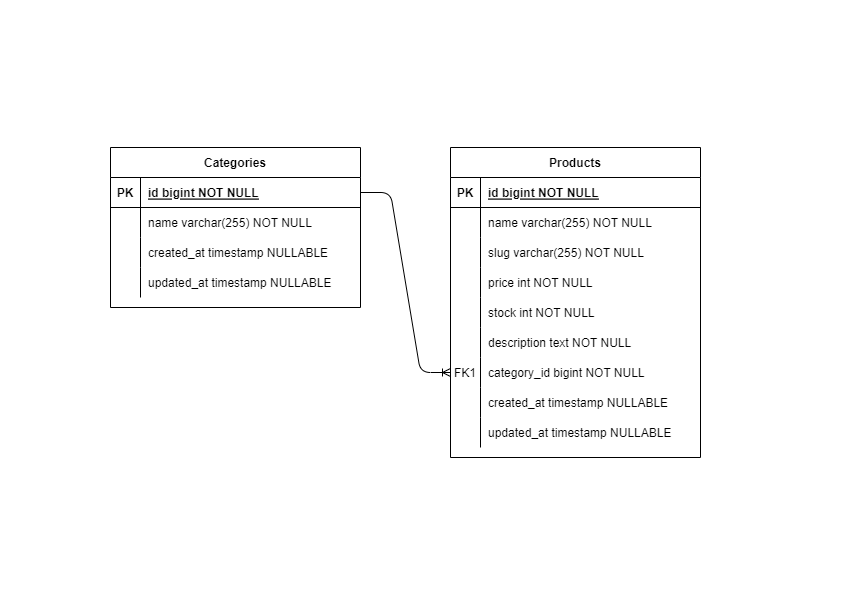

The diagram above was exported from draw.io. Its source (the exported page's mxGraphModel, read from the mxfile embedded in the PNG):
<mxGraphModel dx="1434" dy="1882" grid="1" gridSize="10" guides="1" tooltips="1" connect="1" arrows="1" fold="1" page="1" pageScale="1" pageWidth="850" pageHeight="1100" math="0" shadow="0" extFonts="Permanent Marker^https://fonts.googleapis.com/css?family=Permanent+Marker">
  <root>
    <mxCell id="0" />
    <mxCell id="1" parent="0" />
    <mxCell id="Ojeo8oMG-s73M-rEmadh-60" value="" style="rounded=0;whiteSpace=wrap;html=1;movable=1;resizable=1;rotatable=1;deletable=1;editable=1;locked=0;connectable=1;strokeColor=none;" vertex="1" parent="1">
      <mxGeometry y="-27.5" width="850" height="605" as="geometry" />
    </mxCell>
    <mxCell id="C-vyLk0tnHw3VtMMgP7b-1" value="" style="edgeStyle=entityRelationEdgeStyle;endArrow=ERoneToMany;startArrow=none;endFill=0;startFill=0;" parent="1" source="C-vyLk0tnHw3VtMMgP7b-24" target="C-vyLk0tnHw3VtMMgP7b-6" edge="1">
      <mxGeometry width="100" height="100" relative="1" as="geometry">
        <mxPoint x="340" y="720" as="sourcePoint" />
        <mxPoint x="440" y="620" as="targetPoint" />
      </mxGeometry>
    </mxCell>
    <mxCell id="C-vyLk0tnHw3VtMMgP7b-2" value="Products" style="shape=table;startSize=30;container=1;collapsible=1;childLayout=tableLayout;fixedRows=1;rowLines=0;fontStyle=1;align=center;resizeLast=1;" parent="1" vertex="1">
      <mxGeometry x="450" y="120" width="250" height="310" as="geometry" />
    </mxCell>
    <mxCell id="C-vyLk0tnHw3VtMMgP7b-3" value="" style="shape=partialRectangle;collapsible=0;dropTarget=0;pointerEvents=0;fillColor=none;points=[[0,0.5],[1,0.5]];portConstraint=eastwest;top=0;left=0;right=0;bottom=1;" parent="C-vyLk0tnHw3VtMMgP7b-2" vertex="1">
      <mxGeometry y="30" width="250" height="30" as="geometry" />
    </mxCell>
    <mxCell id="C-vyLk0tnHw3VtMMgP7b-4" value="PK" style="shape=partialRectangle;overflow=hidden;connectable=0;fillColor=none;top=0;left=0;bottom=0;right=0;fontStyle=1;" parent="C-vyLk0tnHw3VtMMgP7b-3" vertex="1">
      <mxGeometry width="30" height="30" as="geometry">
        <mxRectangle width="30" height="30" as="alternateBounds" />
      </mxGeometry>
    </mxCell>
    <mxCell id="C-vyLk0tnHw3VtMMgP7b-5" value="id bigint NOT NULL " style="shape=partialRectangle;overflow=hidden;connectable=0;fillColor=none;top=0;left=0;bottom=0;right=0;align=left;spacingLeft=6;fontStyle=5;" parent="C-vyLk0tnHw3VtMMgP7b-3" vertex="1">
      <mxGeometry x="30" width="220" height="30" as="geometry">
        <mxRectangle width="220" height="30" as="alternateBounds" />
      </mxGeometry>
    </mxCell>
    <mxCell id="C-vyLk0tnHw3VtMMgP7b-9" value="" style="shape=partialRectangle;collapsible=0;dropTarget=0;pointerEvents=0;fillColor=none;points=[[0,0.5],[1,0.5]];portConstraint=eastwest;top=0;left=0;right=0;bottom=0;" parent="C-vyLk0tnHw3VtMMgP7b-2" vertex="1">
      <mxGeometry y="60" width="250" height="30" as="geometry" />
    </mxCell>
    <mxCell id="C-vyLk0tnHw3VtMMgP7b-10" value="" style="shape=partialRectangle;overflow=hidden;connectable=0;fillColor=none;top=0;left=0;bottom=0;right=0;" parent="C-vyLk0tnHw3VtMMgP7b-9" vertex="1">
      <mxGeometry width="30" height="30" as="geometry">
        <mxRectangle width="30" height="30" as="alternateBounds" />
      </mxGeometry>
    </mxCell>
    <mxCell id="C-vyLk0tnHw3VtMMgP7b-11" value="name varchar(255) NOT NULL" style="shape=partialRectangle;overflow=hidden;connectable=0;fillColor=none;top=0;left=0;bottom=0;right=0;align=left;spacingLeft=6;" parent="C-vyLk0tnHw3VtMMgP7b-9" vertex="1">
      <mxGeometry x="30" width="220" height="30" as="geometry">
        <mxRectangle width="220" height="30" as="alternateBounds" />
      </mxGeometry>
    </mxCell>
    <mxCell id="Ojeo8oMG-s73M-rEmadh-35" value="" style="shape=partialRectangle;collapsible=0;dropTarget=0;pointerEvents=0;fillColor=none;points=[[0,0.5],[1,0.5]];portConstraint=eastwest;top=0;left=0;right=0;bottom=0;" vertex="1" parent="C-vyLk0tnHw3VtMMgP7b-2">
      <mxGeometry y="90" width="250" height="30" as="geometry" />
    </mxCell>
    <mxCell id="Ojeo8oMG-s73M-rEmadh-36" value="" style="shape=partialRectangle;overflow=hidden;connectable=0;fillColor=none;top=0;left=0;bottom=0;right=0;" vertex="1" parent="Ojeo8oMG-s73M-rEmadh-35">
      <mxGeometry width="30" height="30" as="geometry">
        <mxRectangle width="30" height="30" as="alternateBounds" />
      </mxGeometry>
    </mxCell>
    <mxCell id="Ojeo8oMG-s73M-rEmadh-37" value="slug varchar(255) NOT NULL" style="shape=partialRectangle;overflow=hidden;connectable=0;fillColor=none;top=0;left=0;bottom=0;right=0;align=left;spacingLeft=6;" vertex="1" parent="Ojeo8oMG-s73M-rEmadh-35">
      <mxGeometry x="30" width="220" height="30" as="geometry">
        <mxRectangle width="220" height="30" as="alternateBounds" />
      </mxGeometry>
    </mxCell>
    <mxCell id="Ojeo8oMG-s73M-rEmadh-38" value="" style="shape=partialRectangle;collapsible=0;dropTarget=0;pointerEvents=0;fillColor=none;points=[[0,0.5],[1,0.5]];portConstraint=eastwest;top=0;left=0;right=0;bottom=0;" vertex="1" parent="C-vyLk0tnHw3VtMMgP7b-2">
      <mxGeometry y="120" width="250" height="30" as="geometry" />
    </mxCell>
    <mxCell id="Ojeo8oMG-s73M-rEmadh-39" value="" style="shape=partialRectangle;overflow=hidden;connectable=0;fillColor=none;top=0;left=0;bottom=0;right=0;" vertex="1" parent="Ojeo8oMG-s73M-rEmadh-38">
      <mxGeometry width="30" height="30" as="geometry">
        <mxRectangle width="30" height="30" as="alternateBounds" />
      </mxGeometry>
    </mxCell>
    <mxCell id="Ojeo8oMG-s73M-rEmadh-40" value="price int NOT NULL" style="shape=partialRectangle;overflow=hidden;connectable=0;fillColor=none;top=0;left=0;bottom=0;right=0;align=left;spacingLeft=6;" vertex="1" parent="Ojeo8oMG-s73M-rEmadh-38">
      <mxGeometry x="30" width="220" height="30" as="geometry">
        <mxRectangle width="220" height="30" as="alternateBounds" />
      </mxGeometry>
    </mxCell>
    <mxCell id="Ojeo8oMG-s73M-rEmadh-41" value="" style="shape=partialRectangle;collapsible=0;dropTarget=0;pointerEvents=0;fillColor=none;points=[[0,0.5],[1,0.5]];portConstraint=eastwest;top=0;left=0;right=0;bottom=0;" vertex="1" parent="C-vyLk0tnHw3VtMMgP7b-2">
      <mxGeometry y="150" width="250" height="30" as="geometry" />
    </mxCell>
    <mxCell id="Ojeo8oMG-s73M-rEmadh-42" value="" style="shape=partialRectangle;overflow=hidden;connectable=0;fillColor=none;top=0;left=0;bottom=0;right=0;" vertex="1" parent="Ojeo8oMG-s73M-rEmadh-41">
      <mxGeometry width="30" height="30" as="geometry">
        <mxRectangle width="30" height="30" as="alternateBounds" />
      </mxGeometry>
    </mxCell>
    <mxCell id="Ojeo8oMG-s73M-rEmadh-43" value="stock int NOT NULL" style="shape=partialRectangle;overflow=hidden;connectable=0;fillColor=none;top=0;left=0;bottom=0;right=0;align=left;spacingLeft=6;" vertex="1" parent="Ojeo8oMG-s73M-rEmadh-41">
      <mxGeometry x="30" width="220" height="30" as="geometry">
        <mxRectangle width="220" height="30" as="alternateBounds" />
      </mxGeometry>
    </mxCell>
    <mxCell id="Ojeo8oMG-s73M-rEmadh-44" value="" style="shape=partialRectangle;collapsible=0;dropTarget=0;pointerEvents=0;fillColor=none;points=[[0,0.5],[1,0.5]];portConstraint=eastwest;top=0;left=0;right=0;bottom=0;" vertex="1" parent="C-vyLk0tnHw3VtMMgP7b-2">
      <mxGeometry y="180" width="250" height="30" as="geometry" />
    </mxCell>
    <mxCell id="Ojeo8oMG-s73M-rEmadh-45" value="" style="shape=partialRectangle;overflow=hidden;connectable=0;fillColor=none;top=0;left=0;bottom=0;right=0;" vertex="1" parent="Ojeo8oMG-s73M-rEmadh-44">
      <mxGeometry width="30" height="30" as="geometry">
        <mxRectangle width="30" height="30" as="alternateBounds" />
      </mxGeometry>
    </mxCell>
    <mxCell id="Ojeo8oMG-s73M-rEmadh-46" value="description text NOT NULL" style="shape=partialRectangle;overflow=hidden;connectable=0;fillColor=none;top=0;left=0;bottom=0;right=0;align=left;spacingLeft=6;" vertex="1" parent="Ojeo8oMG-s73M-rEmadh-44">
      <mxGeometry x="30" width="220" height="30" as="geometry">
        <mxRectangle width="220" height="30" as="alternateBounds" />
      </mxGeometry>
    </mxCell>
    <mxCell id="C-vyLk0tnHw3VtMMgP7b-6" value="" style="shape=partialRectangle;collapsible=0;dropTarget=0;pointerEvents=0;fillColor=none;points=[[0,0.5],[1,0.5]];portConstraint=eastwest;top=0;left=0;right=0;bottom=0;" parent="C-vyLk0tnHw3VtMMgP7b-2" vertex="1">
      <mxGeometry y="210" width="250" height="30" as="geometry" />
    </mxCell>
    <mxCell id="C-vyLk0tnHw3VtMMgP7b-7" value="FK1" style="shape=partialRectangle;overflow=hidden;connectable=0;fillColor=none;top=0;left=0;bottom=0;right=0;" parent="C-vyLk0tnHw3VtMMgP7b-6" vertex="1">
      <mxGeometry width="30" height="30" as="geometry">
        <mxRectangle width="30" height="30" as="alternateBounds" />
      </mxGeometry>
    </mxCell>
    <mxCell id="C-vyLk0tnHw3VtMMgP7b-8" value="category_id bigint NOT NULL" style="shape=partialRectangle;overflow=hidden;connectable=0;fillColor=none;top=0;left=0;bottom=0;right=0;align=left;spacingLeft=6;" parent="C-vyLk0tnHw3VtMMgP7b-6" vertex="1">
      <mxGeometry x="30" width="220" height="30" as="geometry">
        <mxRectangle width="220" height="30" as="alternateBounds" />
      </mxGeometry>
    </mxCell>
    <mxCell id="Ojeo8oMG-s73M-rEmadh-53" value="" style="shape=partialRectangle;collapsible=0;dropTarget=0;pointerEvents=0;fillColor=none;points=[[0,0.5],[1,0.5]];portConstraint=eastwest;top=0;left=0;right=0;bottom=0;" vertex="1" parent="C-vyLk0tnHw3VtMMgP7b-2">
      <mxGeometry y="240" width="250" height="30" as="geometry" />
    </mxCell>
    <mxCell id="Ojeo8oMG-s73M-rEmadh-54" value="" style="shape=partialRectangle;overflow=hidden;connectable=0;fillColor=none;top=0;left=0;bottom=0;right=0;" vertex="1" parent="Ojeo8oMG-s73M-rEmadh-53">
      <mxGeometry width="30" height="30" as="geometry">
        <mxRectangle width="30" height="30" as="alternateBounds" />
      </mxGeometry>
    </mxCell>
    <mxCell id="Ojeo8oMG-s73M-rEmadh-55" value="created_at timestamp NULLABLE" style="shape=partialRectangle;overflow=hidden;connectable=0;fillColor=none;top=0;left=0;bottom=0;right=0;align=left;spacingLeft=6;" vertex="1" parent="Ojeo8oMG-s73M-rEmadh-53">
      <mxGeometry x="30" width="220" height="30" as="geometry">
        <mxRectangle width="220" height="30" as="alternateBounds" />
      </mxGeometry>
    </mxCell>
    <mxCell id="Ojeo8oMG-s73M-rEmadh-56" value="" style="shape=partialRectangle;collapsible=0;dropTarget=0;pointerEvents=0;fillColor=none;points=[[0,0.5],[1,0.5]];portConstraint=eastwest;top=0;left=0;right=0;bottom=0;" vertex="1" parent="C-vyLk0tnHw3VtMMgP7b-2">
      <mxGeometry y="270" width="250" height="30" as="geometry" />
    </mxCell>
    <mxCell id="Ojeo8oMG-s73M-rEmadh-57" value="" style="shape=partialRectangle;overflow=hidden;connectable=0;fillColor=none;top=0;left=0;bottom=0;right=0;" vertex="1" parent="Ojeo8oMG-s73M-rEmadh-56">
      <mxGeometry width="30" height="30" as="geometry">
        <mxRectangle width="30" height="30" as="alternateBounds" />
      </mxGeometry>
    </mxCell>
    <mxCell id="Ojeo8oMG-s73M-rEmadh-58" value="updated_at timestamp NULLABLE" style="shape=partialRectangle;overflow=hidden;connectable=0;fillColor=none;top=0;left=0;bottom=0;right=0;align=left;spacingLeft=6;" vertex="1" parent="Ojeo8oMG-s73M-rEmadh-56">
      <mxGeometry x="30" width="220" height="30" as="geometry">
        <mxRectangle width="220" height="30" as="alternateBounds" />
      </mxGeometry>
    </mxCell>
    <mxCell id="C-vyLk0tnHw3VtMMgP7b-23" value="Categories" style="shape=table;startSize=30;container=1;collapsible=1;childLayout=tableLayout;fixedRows=1;rowLines=0;fontStyle=1;align=center;resizeLast=1;" parent="1" vertex="1">
      <mxGeometry x="110" y="120" width="250" height="160" as="geometry" />
    </mxCell>
    <mxCell id="C-vyLk0tnHw3VtMMgP7b-24" value="" style="shape=partialRectangle;collapsible=0;dropTarget=0;pointerEvents=0;fillColor=none;points=[[0,0.5],[1,0.5]];portConstraint=eastwest;top=0;left=0;right=0;bottom=1;" parent="C-vyLk0tnHw3VtMMgP7b-23" vertex="1">
      <mxGeometry y="30" width="250" height="30" as="geometry" />
    </mxCell>
    <mxCell id="C-vyLk0tnHw3VtMMgP7b-25" value="PK" style="shape=partialRectangle;overflow=hidden;connectable=0;fillColor=none;top=0;left=0;bottom=0;right=0;fontStyle=1;" parent="C-vyLk0tnHw3VtMMgP7b-24" vertex="1">
      <mxGeometry width="30" height="30" as="geometry">
        <mxRectangle width="30" height="30" as="alternateBounds" />
      </mxGeometry>
    </mxCell>
    <mxCell id="C-vyLk0tnHw3VtMMgP7b-26" value="id bigint NOT NULL" style="shape=partialRectangle;overflow=hidden;connectable=0;fillColor=none;top=0;left=0;bottom=0;right=0;align=left;spacingLeft=6;fontStyle=5;" parent="C-vyLk0tnHw3VtMMgP7b-24" vertex="1">
      <mxGeometry x="30" width="220" height="30" as="geometry">
        <mxRectangle width="220" height="30" as="alternateBounds" />
      </mxGeometry>
    </mxCell>
    <mxCell id="C-vyLk0tnHw3VtMMgP7b-27" value="" style="shape=partialRectangle;collapsible=0;dropTarget=0;pointerEvents=0;fillColor=none;points=[[0,0.5],[1,0.5]];portConstraint=eastwest;top=0;left=0;right=0;bottom=0;" parent="C-vyLk0tnHw3VtMMgP7b-23" vertex="1">
      <mxGeometry y="60" width="250" height="30" as="geometry" />
    </mxCell>
    <mxCell id="C-vyLk0tnHw3VtMMgP7b-28" value="" style="shape=partialRectangle;overflow=hidden;connectable=0;fillColor=none;top=0;left=0;bottom=0;right=0;" parent="C-vyLk0tnHw3VtMMgP7b-27" vertex="1">
      <mxGeometry width="30" height="30" as="geometry">
        <mxRectangle width="30" height="30" as="alternateBounds" />
      </mxGeometry>
    </mxCell>
    <mxCell id="C-vyLk0tnHw3VtMMgP7b-29" value="name varchar(255) NOT NULL" style="shape=partialRectangle;overflow=hidden;connectable=0;fillColor=none;top=0;left=0;bottom=0;right=0;align=left;spacingLeft=6;" parent="C-vyLk0tnHw3VtMMgP7b-27" vertex="1">
      <mxGeometry x="30" width="220" height="30" as="geometry">
        <mxRectangle width="220" height="30" as="alternateBounds" />
      </mxGeometry>
    </mxCell>
    <mxCell id="Ojeo8oMG-s73M-rEmadh-29" value="" style="shape=partialRectangle;collapsible=0;dropTarget=0;pointerEvents=0;fillColor=none;points=[[0,0.5],[1,0.5]];portConstraint=eastwest;top=0;left=0;right=0;bottom=0;" vertex="1" parent="C-vyLk0tnHw3VtMMgP7b-23">
      <mxGeometry y="90" width="250" height="30" as="geometry" />
    </mxCell>
    <mxCell id="Ojeo8oMG-s73M-rEmadh-30" value="" style="shape=partialRectangle;overflow=hidden;connectable=0;fillColor=none;top=0;left=0;bottom=0;right=0;" vertex="1" parent="Ojeo8oMG-s73M-rEmadh-29">
      <mxGeometry width="30" height="30" as="geometry">
        <mxRectangle width="30" height="30" as="alternateBounds" />
      </mxGeometry>
    </mxCell>
    <mxCell id="Ojeo8oMG-s73M-rEmadh-31" value="created_at timestamp NULLABLE" style="shape=partialRectangle;overflow=hidden;connectable=0;fillColor=none;top=0;left=0;bottom=0;right=0;align=left;spacingLeft=6;" vertex="1" parent="Ojeo8oMG-s73M-rEmadh-29">
      <mxGeometry x="30" width="220" height="30" as="geometry">
        <mxRectangle width="220" height="30" as="alternateBounds" />
      </mxGeometry>
    </mxCell>
    <mxCell id="Ojeo8oMG-s73M-rEmadh-32" value="" style="shape=partialRectangle;collapsible=0;dropTarget=0;pointerEvents=0;fillColor=none;points=[[0,0.5],[1,0.5]];portConstraint=eastwest;top=0;left=0;right=0;bottom=0;" vertex="1" parent="C-vyLk0tnHw3VtMMgP7b-23">
      <mxGeometry y="120" width="250" height="30" as="geometry" />
    </mxCell>
    <mxCell id="Ojeo8oMG-s73M-rEmadh-33" value="" style="shape=partialRectangle;overflow=hidden;connectable=0;fillColor=none;top=0;left=0;bottom=0;right=0;" vertex="1" parent="Ojeo8oMG-s73M-rEmadh-32">
      <mxGeometry width="30" height="30" as="geometry">
        <mxRectangle width="30" height="30" as="alternateBounds" />
      </mxGeometry>
    </mxCell>
    <mxCell id="Ojeo8oMG-s73M-rEmadh-34" value="updated_at timestamp NULLABLE" style="shape=partialRectangle;overflow=hidden;connectable=0;fillColor=none;top=0;left=0;bottom=0;right=0;align=left;spacingLeft=6;" vertex="1" parent="Ojeo8oMG-s73M-rEmadh-32">
      <mxGeometry x="30" width="220" height="30" as="geometry">
        <mxRectangle width="220" height="30" as="alternateBounds" />
      </mxGeometry>
    </mxCell>
  </root>
</mxGraphModel>